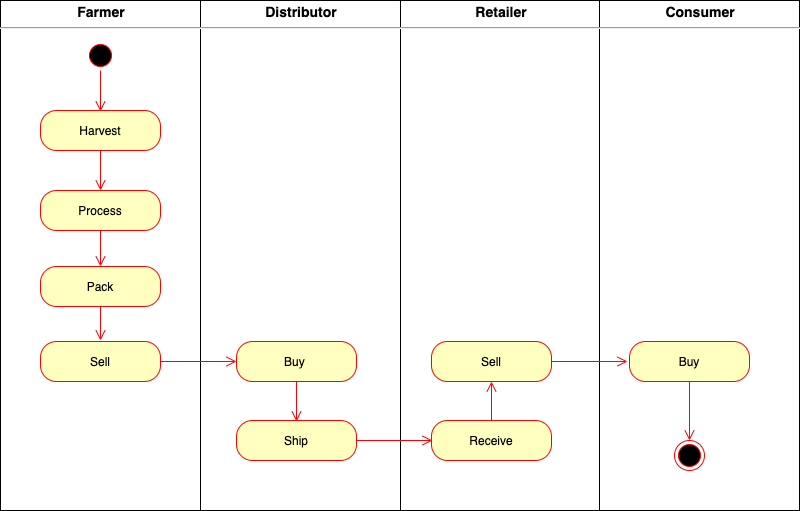

The diagram above was exported from draw.io. Its source (the exported page's mxGraphModel, read from the mxfile embedded in the PNG):
<mxGraphModel dx="907" dy="547" grid="1" gridSize="10" guides="1" tooltips="1" connect="1" arrows="1" fold="1" page="1" pageScale="1" pageWidth="850" pageHeight="1100" math="0" shadow="0">
  <root>
    <mxCell id="0" />
    <mxCell id="1" parent="0" />
    <mxCell id="41" value="&lt;p style=&quot;margin: 4px 0px 0px ; text-align: center ; font-size: 14px&quot;&gt;&lt;b&gt;Retailer&lt;/b&gt;&lt;/p&gt;&lt;hr style=&quot;font-size: 14px&quot;&gt;&lt;p style=&quot;margin: 0px 0px 0px 8px ; font-size: 14px&quot;&gt;&lt;br&gt;&lt;/p&gt;" style="verticalAlign=top;align=left;overflow=fill;fontSize=12;fontFamily=Helvetica;html=1;" parent="1" vertex="1">
      <mxGeometry x="409" y="10" width="200" height="510" as="geometry" />
    </mxCell>
    <mxCell id="53" value="&lt;p style=&quot;margin: 4px 0px 0px ; text-align: center ; font-size: 14px&quot;&gt;&lt;b&gt;Consumer&lt;/b&gt;&lt;/p&gt;&lt;hr style=&quot;font-size: 14px&quot;&gt;&lt;p style=&quot;margin: 0px 0px 0px 8px ; font-size: 14px&quot;&gt;&lt;br&gt;&lt;/p&gt;" style="verticalAlign=top;align=left;overflow=fill;fontSize=12;fontFamily=Helvetica;html=1;" parent="1" vertex="1">
      <mxGeometry x="608" y="10" width="200" height="510" as="geometry" />
    </mxCell>
    <mxCell id="29" value="&lt;p style=&quot;margin: 4px 0px 0px ; text-align: center ; font-size: 14px&quot;&gt;&lt;b&gt;Distributor&lt;/b&gt;&lt;/p&gt;&lt;hr style=&quot;font-size: 14px&quot;&gt;&lt;p style=&quot;margin: 0px 0px 0px 8px ; font-size: 14px&quot;&gt;&lt;br&gt;&lt;/p&gt;" style="verticalAlign=top;align=left;overflow=fill;fontSize=12;fontFamily=Helvetica;html=1;" parent="1" vertex="1">
      <mxGeometry x="209" y="10" width="200" height="510" as="geometry" />
    </mxCell>
    <mxCell id="14" value="&lt;p style=&quot;margin: 4px 0px 0px ; text-align: center ; font-size: 14px&quot;&gt;&lt;b&gt;&lt;font style=&quot;font-size: 14px&quot;&gt;Farmer&lt;/font&gt;&lt;/b&gt;&lt;/p&gt;&lt;hr style=&quot;font-size: 14px&quot;&gt;&lt;p style=&quot;margin: 0px 0px 0px 8px ; font-size: 14px&quot;&gt;&lt;br&gt;&lt;/p&gt;" style="verticalAlign=top;align=left;overflow=fill;fontSize=12;fontFamily=Helvetica;html=1;" parent="1" vertex="1">
      <mxGeometry x="9" y="10" width="200" height="510" as="geometry" />
    </mxCell>
    <mxCell id="15" value="" style="ellipse;html=1;shape=startState;fillColor=#000000;strokeColor=#ff0000;" parent="1" vertex="1">
      <mxGeometry x="94" y="50" width="30" height="30" as="geometry" />
    </mxCell>
    <mxCell id="16" value="" style="edgeStyle=orthogonalEdgeStyle;html=1;verticalAlign=bottom;endArrow=open;endSize=8;strokeColor=#ff0000;" parent="1" source="15" edge="1">
      <mxGeometry x="29" y="10" as="geometry">
        <mxPoint x="109" y="121" as="targetPoint" />
        <Array as="points">
          <mxPoint x="109" y="120" />
          <mxPoint x="109" y="120" />
        </Array>
      </mxGeometry>
    </mxCell>
    <mxCell id="17" value="Harvest" style="rounded=1;whiteSpace=wrap;html=1;arcSize=40;fontColor=#000000;fillColor=#ffffc0;strokeColor=#ff0000;" parent="1" vertex="1">
      <mxGeometry x="49" y="120" width="120" height="40" as="geometry" />
    </mxCell>
    <mxCell id="18" value="" style="edgeStyle=orthogonalEdgeStyle;html=1;verticalAlign=bottom;endArrow=open;endSize=8;strokeColor=#ff0000;" parent="1" source="17" target="19" edge="1">
      <mxGeometry x="40" y="10" as="geometry">
        <mxPoint x="120" y="200" as="targetPoint" />
      </mxGeometry>
    </mxCell>
    <mxCell id="19" value="Process" style="rounded=1;whiteSpace=wrap;html=1;arcSize=40;fontColor=#000000;fillColor=#ffffc0;strokeColor=#ff0000;" parent="1" vertex="1">
      <mxGeometry x="49" y="200" width="120" height="40" as="geometry" />
    </mxCell>
    <mxCell id="20" value="" style="edgeStyle=orthogonalEdgeStyle;html=1;verticalAlign=bottom;endArrow=open;endSize=8;strokeColor=#ff0000;" parent="1" source="19" target="22" edge="1">
      <mxGeometry x="40" y="10" as="geometry">
        <mxPoint x="120" y="276" as="targetPoint" />
      </mxGeometry>
    </mxCell>
    <mxCell id="22" value="Pack" style="rounded=1;whiteSpace=wrap;html=1;arcSize=40;fontColor=#000000;fillColor=#ffffc0;strokeColor=#ff0000;" parent="1" vertex="1">
      <mxGeometry x="49" y="276" width="120" height="40" as="geometry" />
    </mxCell>
    <mxCell id="23" value="" style="edgeStyle=orthogonalEdgeStyle;html=1;verticalAlign=bottom;endArrow=open;endSize=8;strokeColor=#ff0000;" parent="1" source="22" edge="1">
      <mxGeometry x="29" y="10" as="geometry">
        <mxPoint x="109" y="350" as="targetPoint" />
      </mxGeometry>
    </mxCell>
    <mxCell id="24" value="Sell" style="rounded=1;whiteSpace=wrap;html=1;arcSize=40;fontColor=#000000;fillColor=#ffffc0;strokeColor=#ff0000;" parent="1" vertex="1">
      <mxGeometry x="49" y="351" width="120" height="40" as="geometry" />
    </mxCell>
    <mxCell id="25" value="" style="edgeStyle=orthogonalEdgeStyle;html=1;verticalAlign=bottom;endArrow=open;endSize=8;strokeColor=#ff0000;" parent="1" source="24" edge="1">
      <mxGeometry x="40" y="10" as="geometry">
        <mxPoint x="245" y="371" as="targetPoint" />
      </mxGeometry>
    </mxCell>
    <mxCell id="67" value="Buy&amp;nbsp;" style="rounded=1;whiteSpace=wrap;html=1;arcSize=40;fontColor=#000000;fillColor=#ffffc0;strokeColor=#ff0000;" parent="1" vertex="1">
      <mxGeometry x="245" y="351" width="120" height="40" as="geometry" />
    </mxCell>
    <mxCell id="68" value="" style="edgeStyle=orthogonalEdgeStyle;html=1;verticalAlign=bottom;endArrow=open;endSize=8;strokeColor=#ff0000;" parent="1" source="67" edge="1">
      <mxGeometry x="236" y="241" as="geometry">
        <mxPoint x="305" y="431" as="targetPoint" />
      </mxGeometry>
    </mxCell>
    <mxCell id="69" value="Ship" style="rounded=1;whiteSpace=wrap;html=1;arcSize=40;fontColor=#000000;fillColor=#ffffc0;strokeColor=#ff0000;" parent="1" vertex="1">
      <mxGeometry x="245" y="430" width="120" height="40" as="geometry" />
    </mxCell>
    <mxCell id="70" value="" style="edgeStyle=orthogonalEdgeStyle;html=1;verticalAlign=bottom;endArrow=open;endSize=8;strokeColor=#ff0000;" parent="1" source="69" edge="1">
      <mxGeometry x="236" y="89" as="geometry">
        <mxPoint x="441" y="450" as="targetPoint" />
      </mxGeometry>
    </mxCell>
    <mxCell id="71" value="Sell" style="rounded=1;whiteSpace=wrap;html=1;arcSize=40;fontColor=#000000;fillColor=#ffffc0;strokeColor=#ff0000;" parent="1" vertex="1">
      <mxGeometry x="440" y="351" width="120" height="40" as="geometry" />
    </mxCell>
    <mxCell id="72" value="" style="edgeStyle=orthogonalEdgeStyle;html=1;verticalAlign=bottom;endArrow=open;endSize=8;strokeColor=#ff0000;" parent="1" target="71" edge="1">
      <mxGeometry x="431" y="241" as="geometry">
        <mxPoint x="500" y="431" as="sourcePoint" />
      </mxGeometry>
    </mxCell>
    <mxCell id="73" value="Receive" style="rounded=1;whiteSpace=wrap;html=1;arcSize=40;fontColor=#000000;fillColor=#ffffc0;strokeColor=#ff0000;" parent="1" vertex="1">
      <mxGeometry x="440" y="430" width="120" height="40" as="geometry" />
    </mxCell>
    <mxCell id="74" value="" style="edgeStyle=orthogonalEdgeStyle;html=1;verticalAlign=bottom;endArrow=open;endSize=8;strokeColor=#ff0000;" parent="1" edge="1">
      <mxGeometry x="431" y="10" as="geometry">
        <mxPoint x="636" y="371" as="targetPoint" />
        <mxPoint x="560" y="371" as="sourcePoint" />
      </mxGeometry>
    </mxCell>
    <mxCell id="75" value="Buy" style="rounded=1;whiteSpace=wrap;html=1;arcSize=40;fontColor=#000000;fillColor=#ffffc0;strokeColor=#ff0000;" parent="1" vertex="1">
      <mxGeometry x="638" y="351" width="120" height="40" as="geometry" />
    </mxCell>
    <mxCell id="76" value="" style="edgeStyle=orthogonalEdgeStyle;html=1;verticalAlign=bottom;endArrow=open;endSize=8;strokeColor=#ff0000;" parent="1" source="75" target="77" edge="1">
      <mxGeometry relative="1" as="geometry">
        <mxPoint x="700" y="451" as="targetPoint" />
      </mxGeometry>
    </mxCell>
    <mxCell id="77" value="" style="ellipse;html=1;shape=endState;fillColor=#000000;strokeColor=#ff0000;" parent="1" vertex="1">
      <mxGeometry x="683" y="450" width="30" height="30" as="geometry" />
    </mxCell>
  </root>
</mxGraphModel>